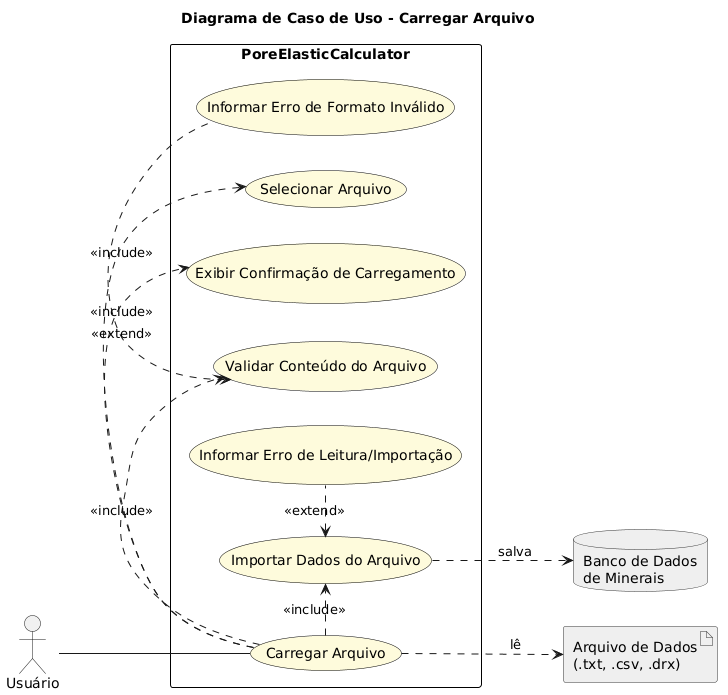

The diagram above was rendered by PlantUML. Its source (embedded in the PNG):
@startuml
' Título e Estilo do Diagrama
title Diagrama de Caso de Uso - Carregar Arquivo
left to right direction

' Estilização para emular o exemplo visual
skinparam rectangle {
    BorderColor #000000
    BackgroundColor #FFFFFF
}
skinparam usecase {
    BackgroundColor #FEFBDC
    BorderColor #000000
}
skinparam database {
    BackgroundColor #EFEFEF
    BorderColor #333333
}
skinparam artifact {
  BackgroundColor #EFEFEF
  BorderColor #333333
}

' Ator Principal
actor Usuário

' Sistema e Casos de Uso
rectangle "PoreElasticCalculator" {
  usecase "Carregar Arquivo" as UC_CarregarArquivo

  ' Casos de Uso incluídos (sub-funcionalidades necessárias)
  usecase "Selecionar Arquivo" as UC_SelecionarArquivo
  usecase "Validar Conteúdo do Arquivo" as UC_ValidarConteudo
  usecase "Importar Dados do Arquivo" as UC_ImportarDados
  usecase "Exibir Confirmação de Carregamento" as UC_Confirmacao

  ' Casos de Uso estendidos (comportamentos opcionais/exceções)
  usecase "Informar Erro de Formato Inválido" as UC_ErroFormato
  usecase "Informar Erro de Leitura/Importação" as UC_ErroLeitura
}

' Entidades Externas
artifact "Arquivo de Dados\n(.txt, .csv, .drx)" as DataFile
database "Banco de Dados\nde Minerais" as DB

' Relacionamentos
Usuário -- UC_CarregarArquivo

UC_CarregarArquivo .> UC_SelecionarArquivo : <<include>>
UC_CarregarArquivo .> UC_ValidarConteudo : <<include>>
UC_CarregarArquivo .> UC_ImportarDados : <<include>>
UC_CarregarArquivo .> UC_Confirmacao : <<include>>

UC_ValidarConteudo <. UC_ErroFormato : <<extend>>
UC_ImportarDados <. UC_ErroLeitura : <<extend>>

UC_CarregarArquivo ..> DataFile : "lê"
UC_ImportarDados ..> DB : "salva"
@enduml